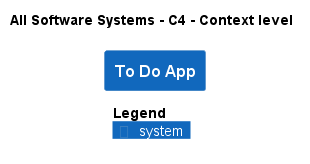

The diagram above was rendered by PlantUML. Its source (embedded in the PNG):
@startuml
!pragma layout smetana
!include .c4s\C4_Context.puml

AddElementTag("c4interflow:lifecycle:new", $bgColor=green, $fontColor=#ffffff, $borderColor=green, $shadowing="False")
AddElementTag("c4interflow:lifecycle:changed", $bgColor=orange, $fontColor=#ffffff, $borderColor=orange, $shadowing="False")
AddElementTag("c4interflow:lifecycle:removed", $bgColor=red, $fontColor=#ffffff, $borderColor=red, $shadowing="False")

AddRelTag("c4interflow:lifecycle:new", $textColor=green, $lineColor=green)
AddRelTag("c4interflow:lifecycle:changed", $textColor=orange, $lineColor=orange)
AddRelTag("c4interflow:lifecycle:removed", $textColor=red, $lineColor=red)

SHOW_PERSON_PORTRAIT()
LAYOUT_TOP_DOWN()

skinparam linetype polyline

title All Software Systems - C4 - Context level

System(ToDoAppExample.SoftwareSystems.ToDoApp, "To Do App", "")



SHOW_LEGEND()
@enduml